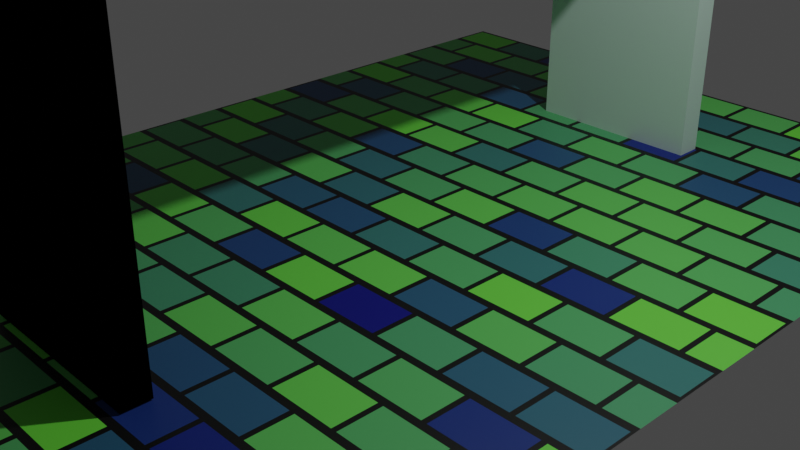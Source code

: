 # Source: table.blend  (saved by Blender 2.82.7; exported with 4.5.12 LTS)
import bpy
from mathutils import Matrix  # noqa: F401  (used for matrix-valued properties, if any)

bpy.ops.wm.read_factory_settings(use_empty=True)
scene = bpy.context.scene
scene.name = 'Scene'

# ---- collections
col_collection = bpy.data.collections.new('Collection'); scene.collection.children.link(col_collection)

# ---- materials (node trees are filled in below, after node groups)
mat_material_003 = bpy.data.materials.new('Material.003')
mat_material_003.use_transparent_shadow = False
mat_material_002 = bpy.data.materials.new('Material.002')
mat_material_002.use_transparent_shadow = False
mat_material_004 = bpy.data.materials.new('Material.004')
mat_material_004.use_transparent_shadow = False
mat_material_001 = bpy.data.materials.new('Material.001')
mat_material_001.use_transparent_shadow = False

# ---- material node trees
mat_material_003.use_nodes = True; mat_material_003.node_tree.nodes.clear()
_N = mat_material_003.node_tree.nodes; _L = mat_material_003.node_tree.links
n0 = _N.new('ShaderNodeOutputMaterial'); n0.name = 'Material Output'; n0.location = (300, 300)
n1 = _N.new('ShaderNodeBsdfPrincipled'); n1.name = 'Principled BSDF'; n1.location = (10, 300)
n1.distribution = 'GGX'
n1.subsurface_method = 'BURLEY'
n1.inputs[0].default_value = (0.8, 0.7295, 0.7295, 1.0)
n1.inputs[3].default_value = 1.45
n1.inputs[27].default_value = (0.0, 0.0, 0.0, 1.0)
n1.inputs[28].default_value = 1.0
_L.new(n1.outputs[0], n0.inputs[0])
n0.is_active_output = True
mat_material_002.use_nodes = True; mat_material_002.node_tree.nodes.clear()
_N = mat_material_002.node_tree.nodes; _L = mat_material_002.node_tree.links
n0 = _N.new('ShaderNodeOutputMaterial'); n0.name = 'Material Output'; n0.location = (300, 300)
n1 = _N.new('ShaderNodeEeveeSpecular'); n1.name = 'Specular'; n1.location = (10, 300)
n1.inputs[0].default_value = (0.7663, 0.8, 0.7746, 1.0)
n1.inputs[2].default_value = 0.5
_L.new(n1.outputs[0], n0.inputs[0])
n0.is_active_output = True
mat_material_004.use_nodes = True; mat_material_004.node_tree.nodes.clear()
_N = mat_material_004.node_tree.nodes; _L = mat_material_004.node_tree.links
n0 = _N.new('ShaderNodeOutputMaterial'); n0.name = 'Material Output'; n0.location = (300, 300)
n1 = _N.new('ShaderNodeBsdfPrincipled'); n1.name = 'Principled BSDF'; n1.location = (10, 300)
n1.distribution = 'GGX'
n1.subsurface_method = 'BURLEY'
n1.inputs[0].default_value = (0.6009, 0.8, 0.7077, 1.0)
n1.inputs[3].default_value = 1.45
n1.inputs[27].default_value = (0.0, 0.0, 0.0, 1.0)
n1.inputs[28].default_value = 1.0
_L.new(n1.outputs[0], n0.inputs[0])
n0.is_active_output = True
mat_material_001.use_nodes = True; mat_material_001.node_tree.nodes.clear()
_N = mat_material_001.node_tree.nodes; _L = mat_material_001.node_tree.links
n0 = _N.new('ShaderNodeOutputMaterial'); n0.name = 'Material Output'; n0.location = (300, 300)
n1 = _N.new('ShaderNodeBsdfPrincipled'); n1.name = 'Principled BSDF'; n1.location = (10, 300)
n1.distribution = 'GGX'
n1.subsurface_method = 'BURLEY'
n1.inputs[3].default_value = 1.45
n1.inputs[27].default_value = (0.0, 0.0, 0.0, 1.0)
n1.inputs[28].default_value = 1.0
n2 = _N.new('ShaderNodeTexBrick'); n2.name = 'Brick Texture'; n2.location = (-190, 280)
n2.inputs[1].default_value = (0.1614, 0.8, 0.05073, 1.0)
n2.inputs[2].default_value = (0.0, 0.000362, 0.2, 1.0)
_L.new(n1.outputs[0], n0.inputs[0])
_L.new(n2.outputs[0], n1.inputs[0])
n0.is_active_output = True

# ---- world
world_world = bpy.data.worlds.new('World'); scene.world = world_world
world_world.use_nodes = True; world_world.node_tree.nodes.clear()
_N = world_world.node_tree.nodes; _L = world_world.node_tree.links
n0 = _N.new('ShaderNodeOutputWorld'); n0.name = 'World Output'; n0.location = (300, 300)
n1 = _N.new('ShaderNodeBackground'); n1.name = 'Background'; n1.location = (10, 300)
n1.inputs[0].default_value = (0.05088, 0.05088, 0.05088, 1.0)
_L.new(n1.outputs[0], n0.inputs[0])
n0.is_active_output = True
world_world.color = (0.05088, 0.05088, 0.05088)
world_world.use_sun_shadow = False
world_world.sun_shadow_jitter_overblur = 0.0

# ---- cameras
cam_camera = bpy.data.cameras.new('Camera')
cam_camera.clip_end = 100.0
cam_camera.ortho_scale = 7.314

# ---- lights
light_light = bpy.data.lights.new('Light', 'POINT')
light_light.transmission_factor = 0.0
light_light.energy = 1000.0
light_light.shadow_soft_size = 0.1
light_light.shadow_maximum_resolution = 0.006
light_light.use_absolute_resolution = True

# ---- meshes
me_cube_001 = bpy.data.meshes.new('Cube.001')
me_cube_001.from_pydata([(-1.0, -1.0, -1.0), (-1.0, -1.0, 1.0), (-1.0, 1.0, -1.0), (-1.0, 1.0, 1.0), (1.0, -1.0, -1.0), (1.0, -1.0, 1.0), (1.0, 1.0, -1.0), (1.0, 1.0, 1.0)], [], [(0, 1, 3, 2), (2, 3, 7, 6), (6, 7, 5, 4), (4, 5, 1, 0), (2, 6, 4, 0), (7, 3, 1, 5)])
_uv = me_cube_001.uv_layers.new(name='UVMap')
_uv.uv.foreach_set('vector', [0.375, 0.0, 0.625, 0.0, 0.625, 0.25, 0.375, 0.25, 0.375, 0.25, 0.625, 0.25, 0.625, 0.5, 0.375, 0.5, 0.375, 0.5, 0.625, 0.5, 0.625, 0.75, 0.375, 0.75, 0.375, 0.75, 0.625, 0.75, 0.625, 1.0, 0.375, 1.0, 0.125, 0.5, 0.375, 0.5, 0.375, 0.75, 0.125, 0.75, 0.625, 0.5, 0.875, 0.5, 0.875, 0.75, 0.625, 0.75])
me_cube_001.materials.append(mat_material_003)
me_cube_001.use_remesh_fix_poles = True
me_cube_001.use_remesh_preserve_attributes = False
me_cube_001.use_mirror_vertex_groups = False
me_cube_001.update()
me_cube_002 = bpy.data.meshes.new('Cube.002')
me_cube_002.from_pydata([(-1.0, -1.0, -1.0), (-1.0, -1.0, 1.0), (-1.0, 1.0, -1.0), (-1.0, 1.0, 1.0), (1.0, -1.0, -1.0), (1.0, -1.0, 1.0), (1.0, 1.0, -1.0), (1.0, 1.0, 1.0)], [], [(0, 1, 3, 2), (2, 3, 7, 6), (6, 7, 5, 4), (4, 5, 1, 0), (2, 6, 4, 0), (7, 3, 1, 5)])
_uv = me_cube_002.uv_layers.new(name='UVMap')
_uv.uv.foreach_set('vector', [0.375, 0.0, 0.625, 0.0, 0.625, 0.25, 0.375, 0.25, 0.375, 0.25, 0.625, 0.25, 0.625, 0.5, 0.375, 0.5, 0.375, 0.5, 0.625, 0.5, 0.625, 0.75, 0.375, 0.75, 0.375, 0.75, 0.625, 0.75, 0.625, 1.0, 0.375, 1.0, 0.125, 0.5, 0.375, 0.5, 0.375, 0.75, 0.125, 0.75, 0.625, 0.5, 0.875, 0.5, 0.875, 0.75, 0.625, 0.75])
me_cube_002.materials.append(mat_material_002)
me_cube_002.use_remesh_fix_poles = True
me_cube_002.use_remesh_preserve_attributes = False
me_cube_002.use_mirror_vertex_groups = False
me_cube_002.update()
me_cube_003 = bpy.data.meshes.new('Cube.003')
me_cube_003.from_pydata([(-1.0, -1.0, -1.0), (-1.0, -1.0, 1.0), (-1.0, 1.0, -1.0), (-1.0, 1.0, 1.0), (1.0, -1.0, -1.0), (1.0, -1.0, 1.0), (1.0, 1.0, -1.0), (1.0, 1.0, 1.0)], [], [(0, 1, 3, 2), (2, 3, 7, 6), (6, 7, 5, 4), (4, 5, 1, 0), (2, 6, 4, 0), (7, 3, 1, 5)])
_uv = me_cube_003.uv_layers.new(name='UVMap')
_uv.uv.foreach_set('vector', [0.375, 0.0, 0.625, 0.0, 0.625, 0.25, 0.375, 0.25, 0.375, 0.25, 0.625, 0.25, 0.625, 0.5, 0.375, 0.5, 0.375, 0.5, 0.625, 0.5, 0.625, 0.75, 0.375, 0.75, 0.375, 0.75, 0.625, 0.75, 0.625, 1.0, 0.375, 1.0, 0.125, 0.5, 0.375, 0.5, 0.375, 0.75, 0.125, 0.75, 0.625, 0.5, 0.875, 0.5, 0.875, 0.75, 0.625, 0.75])
me_cube_003.materials.append(mat_material_004)
me_cube_003.use_remesh_fix_poles = True
me_cube_003.use_remesh_preserve_attributes = False
me_cube_003.use_mirror_vertex_groups = False
me_cube_003.update()
me_plane_001 = bpy.data.meshes.new('Plane.001')
me_plane_001.from_pydata([(-1.0, -1.0, 0.0), (1.0, -1.0, 0.0), (-1.0, 1.0, 0.0), (1.0, 1.0, 0.0)], [], [(0, 1, 3, 2)])
_uv = me_plane_001.uv_layers.new(name='UVMap')
_uv.uv.foreach_set('vector', [0.0, 0.0, 1.0, 0.0, 1.0, 1.0, 0.0, 1.0])
me_plane_001.materials.append(mat_material_001)
me_plane_001.use_remesh_fix_poles = True
me_plane_001.use_remesh_preserve_attributes = False
me_plane_001.use_mirror_vertex_groups = False
me_plane_001.update()

# ---- objects
ob_light = bpy.data.objects.new('Light', light_light)
ob_camera = bpy.data.objects.new('Camera', cam_camera)
ob_cube = bpy.data.objects.new('Cube', me_cube_001)
ob_cube_001 = bpy.data.objects.new('Cube.001', me_cube_002)
ob_cube_002 = bpy.data.objects.new('Cube.002', me_cube_003)
ob_plane = bpy.data.objects.new('Plane', me_plane_001)

# ---- transforms, parenting, visibility, modifiers, constraints
ob_light.location = (4.076, 1.005, 7.379)
ob_light.rotation_euler = (0.6503, 0.05522, 1.866)
ob_light.lock_rotations_4d = False
ob_light.empty_display_type = 'ARROWS'
ob_light.color = (0.0, 0.0, 0.0, 0.0)
ob_light.lineart.crease_threshold = 0.0
ob_camera.location = (7.359, -6.926, 4.958)
ob_camera.rotation_euler = (1.109, 0.0, 0.8149)
ob_camera.lock_rotations_4d = False
ob_camera.empty_display_type = 'ARROWS'
ob_camera.color = (0.0, 0.0, 0.0, 0.0)
ob_camera.display_type = 'WIRE'
ob_camera.lineart.crease_threshold = 0.0
ob_cube.location = (0.0, 0.0, 3.682)
ob_cube.scale = (1.0, 3.782, 0.1383)
ob_cube.lineart.crease_threshold = 0.0
ob_cube_001.location = (0.0, -3.651, 1.91)
ob_cube_001.scale = (1.0, 0.1462, 1.894)
ob_cube_001.lineart.crease_threshold = 0.0
ob_cube_002.location = (0.0168, 3.618, 1.892)
ob_cube_002.scale = (1.0, 0.1462, 1.894)
ob_cube_002.lineart.crease_threshold = 0.0
ob_plane.location = (-0.06868, -0.05098, 0.0)
ob_plane.scale = (3.823, 5.487, 1.0)
ob_plane.lineart.crease_threshold = 0.0

# ---- collection membership
col_collection.objects.link(ob_light)
col_collection.objects.link(ob_camera)
col_collection.objects.link(ob_cube)
col_collection.objects.link(ob_cube_001)
col_collection.objects.link(ob_cube_002)
col_collection.objects.link(ob_plane)

# ---- scene / render settings (as saved in the file)
scene.camera = ob_camera
scene.frame_start = 1; scene.frame_end = 250; scene.frame_set(1)
scene.render.engine = 'BLENDER_EEVEE_NEXT'
scene.cycles.use_denoising = False
scene.cycles.samples = 128
scene.cycles.sampling_pattern = 'TABULATED_SOBOL'
scene.cycles.use_adaptive_sampling = False
scene.cycles.use_light_tree = False
scene.view_settings.view_transform = 'Filmic'
bpy.context.view_layer.update()
